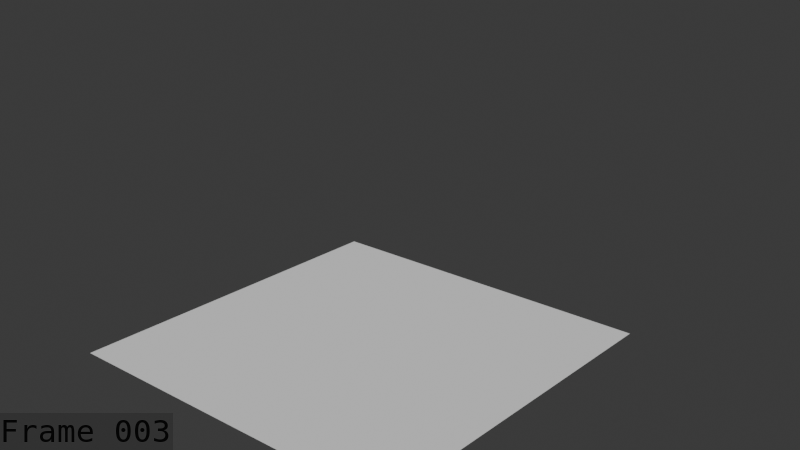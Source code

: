 # Source: Mage_Shroom_Death_aug_10_playblast.blend  (saved by Blender 5.1.30; exported with 4.5.12 LTS)
import bpy
from mathutils import Matrix  # noqa: F401  (used for matrix-valued properties, if any)

bpy.ops.wm.read_factory_settings(use_empty=True)
scene = bpy.context.scene
scene.name = 'Scene'

# ---- collections
col_collection = bpy.data.collections.new('Collection'); scene.collection.children.link(col_collection)
col_collection_001 = bpy.data.collections.new('Collection.001'); col_collection.children.link(col_collection_001)

# ---- world
world_world = bpy.data.worlds.new('World'); scene.world = world_world
world_world.use_nodes = True; world_world.node_tree.nodes.clear()
_N = world_world.node_tree.nodes; _L = world_world.node_tree.links
n0 = _N.new('ShaderNodeOutputWorld'); n0.name = 'World Output'; n0.location = (200, 100)
n1 = _N.new('ShaderNodeBackground'); n1.name = 'Background'; n1.location = (-200, 100)
n1.inputs[0].default_value = (0.05088, 0.05088, 0.05088, 1.0)
_L.new(n1.outputs[0], n0.inputs[0])
n0.is_active_output = True
world_world.color = (0.05088, 0.05088, 0.05088)
world_world.sun_shadow_jitter_overblur = 0.0

# ---- cameras
cam_camera_001 = bpy.data.cameras.new('Camera.001')
cam_camera_001.clip_end = 100.0
cam_camera_001.ortho_scale = 7.314

# ---- meshes
me_plane = bpy.data.meshes.new('Plane')
me_plane.from_pydata([(-3.308, -3.308, 0.0), (3.308, -3.308, 0.0), (-3.308, 3.308, 0.0), (3.308, 3.308, 0.0)], [], [(0, 1, 3, 2)])
_uv = me_plane.uv_layers.new(name='UVMap')
_uv.uv.foreach_set('vector', [0.0, 0.0, 1.0, 0.0, 1.0, 1.0, 0.0, 1.0])
me_plane.update()
me_circle_002 = bpy.data.meshes.new('Circle.002')
me_circle_002.from_pydata([], [], [])
me_circle_002.materials.append(None)
me_circle_002.materials.append(None)
me_circle_002.materials.append(None)
me_circle_002.materials.append(None)
me_circle_002.materials.append(None)
me_circle_002.materials.append(None)
me_circle_002.update()
arm_armature = bpy.data.armatures.new('Armature')  # bones are not reproduced

# ---- objects
ob_camera = bpy.data.objects.new('Camera', cam_camera_001)
ob_plane = bpy.data.objects.new('Plane', me_plane)
ob_armature = bpy.data.objects.new('Armature', arm_armature)
ob_mage_shroom_cap = bpy.data.objects.new('mage shroom cap', me_circle_002)

# ---- transforms, parenting, visibility, modifiers, constraints
ob_camera.location = (11.64, -12.66, 8.92)
ob_camera.rotation_euler = (1.198, 4.047e-08, 0.7079)
ob_camera.lock_rotations_4d = False
ob_camera.empty_display_type = 'ARROWS'
ob_camera.color = (0.0, 0.0, 0.0, 0.0)
ob_camera.display_type = 'WIRE'
ob_camera.lineart.crease_threshold = 0.0
ob_plane.location = (0.0, 0.0, 0.0)
ob_armature.location = (0.0, 0.0, 0.0)
ob_armature.rotation_euler = (-1.629e-07, 0.0, 0.0)
ob_armature.hide_render = True
ob_armature.show_in_front = True
ob_mage_shroom_cap.parent = ob_armature
ob_mage_shroom_cap.location = (0.0, -3.219e-07, 1.976)
_m = ob_mage_shroom_cap.modifiers.new('Armature', 'ARMATURE')
_m.object = ob_armature

# ---- collection membership
col_collection.objects.link(ob_camera)
col_collection.objects.link(ob_plane)
col_collection_001.objects.link(ob_armature)
col_collection_001.objects.link(ob_mage_shroom_cap)

# ---- scene / render settings (as saved in the file)
scene.camera = ob_camera
scene.frame_start = 1; scene.frame_end = 141; scene.frame_set(3)
scene.render.engine = 'BLENDER_EEVEE_NEXT'
scene.render.image_settings.file_format = 'FFMPEG'
scene.render.image_settings.color_mode = 'RGB'
scene.render.fps = 60
scene.render.bake_bias = 0.0
scene.render.bake_samples = 0
scene.render.use_stamp_time = False
scene.render.use_stamp_date = False
scene.render.use_stamp_camera = False
scene.render.use_stamp_scene = False
scene.render.use_stamp_filename = False
scene.render.use_stamp_render_time = False
scene.render.use_stamp = True
scene.render.stamp_font_size = 31
scene.render.stamp_foreground = (0.0375, 0.0375, 0.0375, 1.0)
scene.cycles.sampling_pattern = 'TABULATED_SOBOL'
scene.eevee.use_volume_custom_range = False
bpy.context.view_layer.update()

# ---- added for rendering (the .blend has no usable light): sun
light_auto_sun = bpy.data.lights.new('AutoSun', 'SUN')
light_auto_sun.energy = 3.0
light_auto_sun.angle = 0.0523599
ob_auto_sun = bpy.data.objects.new('AutoSun', light_auto_sun)
scene.collection.objects.link(ob_auto_sun)
ob_auto_sun.rotation_euler = (0.872665, 0.174533, 0.523599)
bpy.context.view_layer.update()
